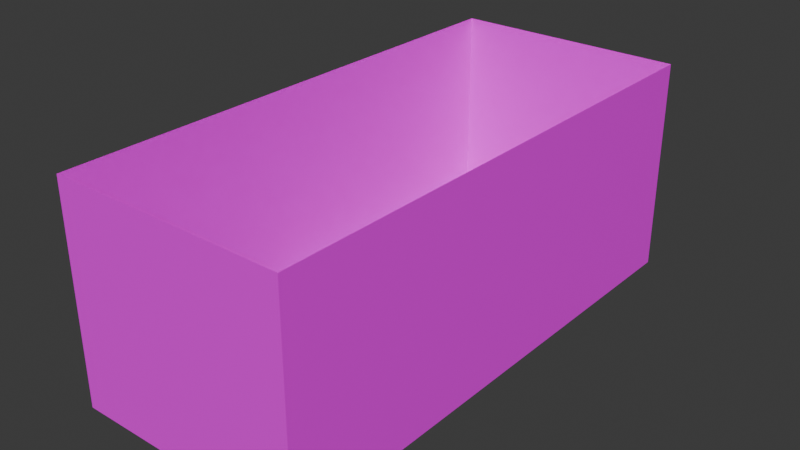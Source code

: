 # Source: mound_empty.blend  (saved by Blender 4.1.24; exported with 4.5.12 LTS)
import bpy
from mathutils import Matrix  # noqa: F401  (used for matrix-valued properties, if any)

bpy.ops.wm.read_factory_settings(use_empty=True)
scene = bpy.context.scene
scene.name = 'Scene'

# ---- collections
col_collection_001 = bpy.data.collections.new('Collection.001'); scene.collection.children.link(col_collection_001)

# ---- images (referenced by path relative to the original .blend; pixels are not part of the script)
import os
ASSET_DIR = os.environ.get("B2B_ASSET_DIR", "")  # directory of the original .blend (textures are referenced by path, not embedded)
HERE = os.path.dirname(os.path.abspath(__file__))  # packed textures are extracted next to this script under _unpacked/

def load_image(name, relpath, width, height, colorspace="sRGB"):
    """Load a texture the original file referenced (path relative to the .blend, or extracted next to this script)."""
    p = next((c for c in (os.path.join(HERE, relpath), os.path.join(ASSET_DIR, relpath)) if relpath and os.path.exists(c)), "")
    if p:
        img = bpy.data.images.load(p, check_existing=True)
        img.name = name
    else:  # same state as the original file: an image datablock whose file is absent (Cycles renders it pink)
        img = bpy.data.images.new(name, width, height)
        img.source = "FILE"
        img.filepath = "//" + (relpath or name)
    img.colorspace_settings.name = colorspace
    return img
img_mound_empty = load_image('mound_empty', 'mound_empty.png', 1024, 1024, 'sRGB')

# ---- materials (node trees are filled in below, after node groups)
mat_material = bpy.data.materials.new('Material')
mat_material.alpha_threshold = 0.0
mat_material.use_transparent_shadow = False
mat_material.roughness = 0.5
mat_material.line_color = (0.0, 0.0, 0.0, 1.0)

# ---- material node trees
mat_material.use_nodes = True; mat_material.node_tree.nodes.clear()
_N = mat_material.node_tree.nodes; _L = mat_material.node_tree.links
n0 = _N.new('ShaderNodeOutputMaterial'); n0.name = 'Material Output'; n0.location = (300, 300)
n1 = _N.new('ShaderNodeBsdfPrincipled'); n1.name = 'Principled BSDF'; n1.location = (10, 300)
n1.inputs[3].default_value = 1.45
n2 = _N.new('ShaderNodeTexImage'); n2.name = 'Image Texture'; n2.location = (-280, 280)
n2.image = img_mound_empty
n2.interpolation = 'Closest'
_L.new(n1.outputs[0], n0.inputs[0])
_L.new(n2.outputs[0], n1.inputs[0])
n0.is_active_output = True

# ---- world
world_world = bpy.data.worlds.new('World'); scene.world = world_world
world_world.use_nodes = True; world_world.node_tree.nodes.clear()
_N = world_world.node_tree.nodes; _L = world_world.node_tree.links
n0 = _N.new('ShaderNodeOutputWorld'); n0.name = 'World Output'; n0.location = (300, 300)
n1 = _N.new('ShaderNodeBackground'); n1.name = 'Background'; n1.location = (10, 300)
n1.inputs[0].default_value = (0.05088, 0.05088, 0.05088, 1.0)
_L.new(n1.outputs[0], n0.inputs[0])
n0.is_active_output = True
world_world.color = (0.05088, 0.05088, 0.05088)
world_world.use_sun_shadow = False
world_world.sun_shadow_jitter_overblur = 0.0

# ---- meshes
me_plane = bpy.data.meshes.new('Plane')
me_plane.from_pydata([(-1.0, -1.0, 0.0), (1.0, -1.0, 0.0), (-1.0, 1.0, 0.0), (1.0, 1.0, 0.0), (1.0, 1.0, -2.419), (-1.0, -1.0, -2.419), (-1.0, 1.0, -2.419), (1.0, -1.0, -2.419)], [], [(0, 5, 6, 2), (3, 4, 7, 1), (6, 5, 7, 4), (2, 6, 4, 3), (1, 7, 5, 0)])
_uv = me_plane.uv_layers.new(name='UVMap')
_uv.uv.foreach_set('vector', [0.3281, 0.005229, 0.3281, 0.3957, 0.005229, 0.3957, 0.005229, 0.005229, 0.6614, 0.005229, 0.6614, 0.3957, 0.3386, 0.3957, 0.3386, 0.005229, 0.6719, 0.3281, 0.6719, 0.005229, 0.9948, 0.005229, 0.9948, 0.3281, 0.3281, 0.4062, 0.3281, 0.7966, 0.005229, 0.7966, 0.005229, 0.4062, 0.6614, 0.4062, 0.6614, 0.7966, 0.3386, 0.7966, 0.3386, 0.4062])
me_plane.materials.append(mat_material)
me_plane.update()

# ---- objects
ob_plane = bpy.data.objects.new('Plane', me_plane)

# ---- transforms, parenting, visibility, modifiers, constraints
ob_plane.location = (0.0, 0.0, 0.0)
ob_plane.scale = (1.323, 2.941, 1.0)

# ---- collection membership
scene.collection.objects.link(ob_plane)

# ---- scene / render settings (as saved in the file)
scene.frame_start = 1; scene.frame_end = 250; scene.frame_set(1)
scene.render.engine = 'BLENDER_EEVEE_NEXT'
scene.cycles.sampling_pattern = 'TABULATED_SOBOL'
scene.eevee.ray_tracing_options.trace_max_roughness = 0.0
bpy.context.view_layer.update()

# ---- added for rendering (the .blend has no active camera and no usable light): camera, sun
cam_auto = bpy.data.cameras.new('AutoCamera')
cam_auto.lens = 50.0
cam_auto.sensor_width = 36.0
cam_auto.clip_end = 1000.0
ob_auto_camera = bpy.data.objects.new('AutoCamera', cam_auto)
scene.collection.objects.link(ob_auto_camera)
ob_auto_camera.location = (6.37386, -7.64863, 3.88973)
ob_auto_camera.rotation_euler = (1.09748, -7.21219e-08, 0.694738)
scene.camera = ob_auto_camera
light_auto_sun = bpy.data.lights.new('AutoSun', 'SUN')
light_auto_sun.energy = 3.0
light_auto_sun.angle = 0.0523599
ob_auto_sun = bpy.data.objects.new('AutoSun', light_auto_sun)
scene.collection.objects.link(ob_auto_sun)
ob_auto_sun.rotation_euler = (0.872665, 0.174533, 0.523599)
bpy.context.view_layer.update()
